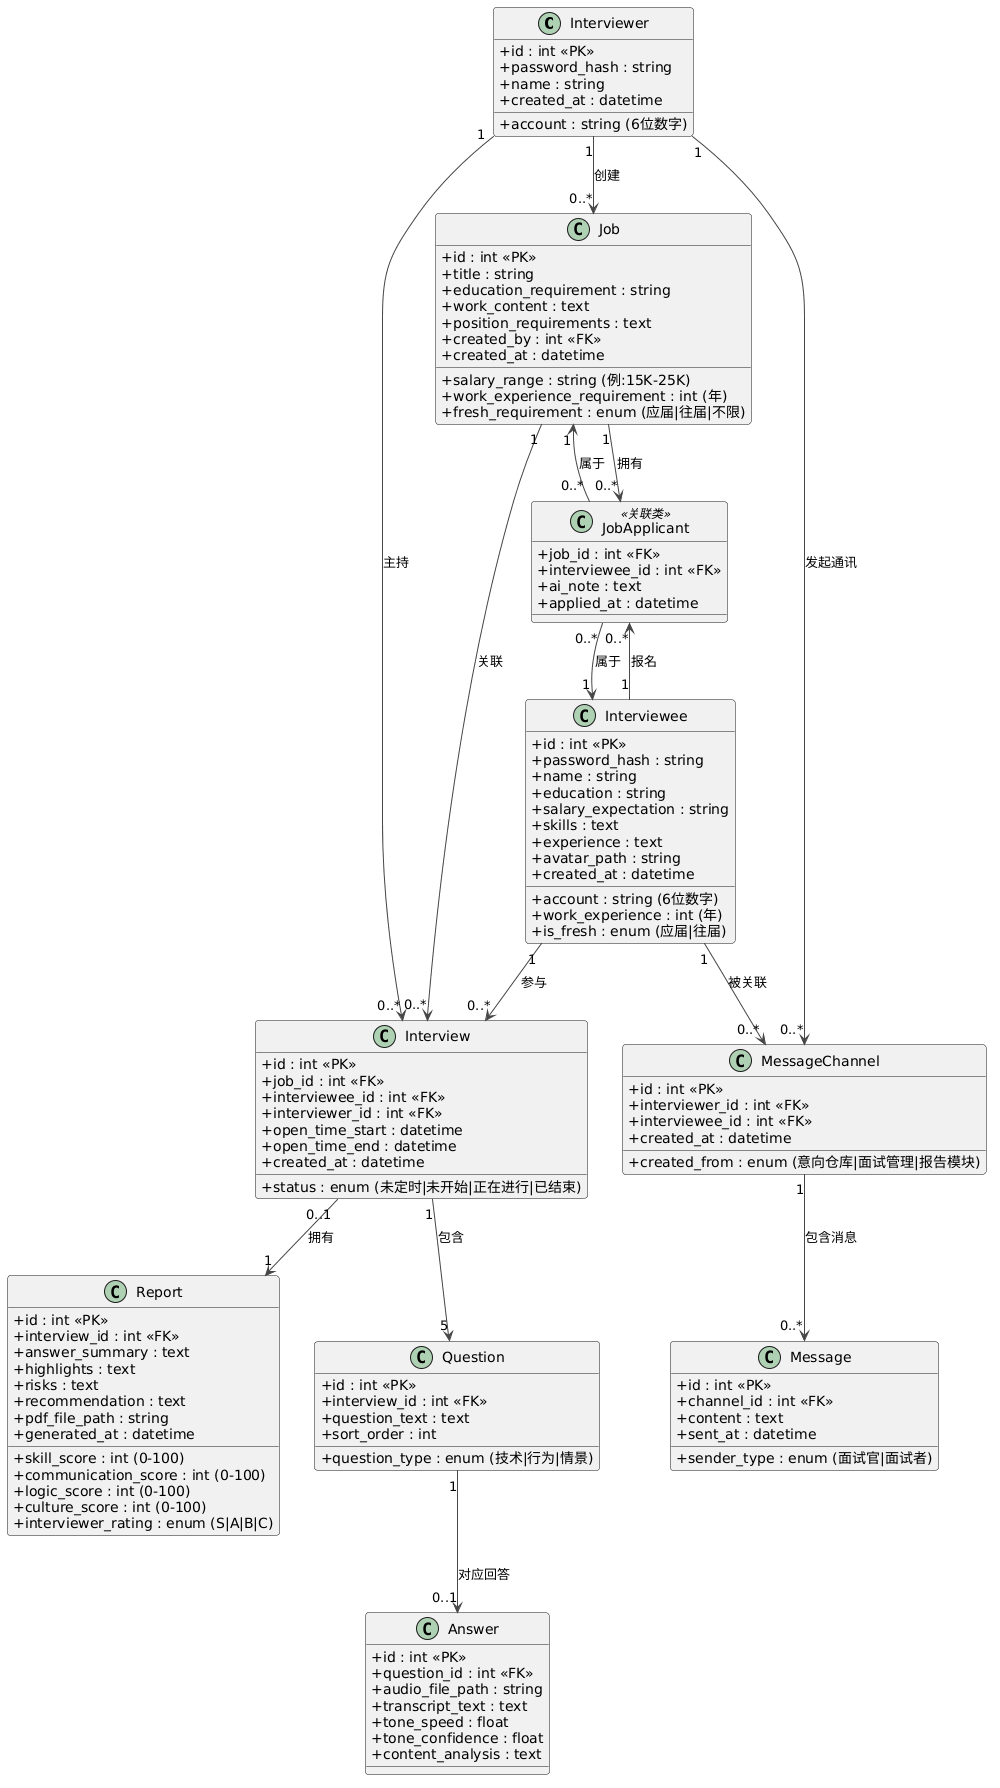

The diagram above was rendered by PlantUML. Its source (embedded in the PNG):
@startuml
!theme vibrant
'
' AI面试官与人才评估系统 —— 核心类图
'
skinparam classAttributeIconSize 0

class Interviewer {
  + id : int <<PK>>
  + account : string (6位数字)
  + password_hash : string
  + name : string
  + created_at : datetime
}

class Interviewee {
  + id : int <<PK>>
  + account : string (6位数字)
  + password_hash : string
  + name : string
  + education : string
  + work_experience : int (年)
  + is_fresh : enum (应届|往届)
  + salary_expectation : string
  + skills : text
  + experience : text
  + avatar_path : string
  + created_at : datetime
}

class Job {
  + id : int <<PK>>
  + title : string
  + salary_range : string (例:15K-25K)
  + education_requirement : string
  + work_experience_requirement : int (年)
  + fresh_requirement : enum (应届|往届|不限)
  + work_content : text
  + position_requirements : text
  + created_by : int <<FK>>
  + created_at : datetime
}

class JobApplicant <<关联类>> {
  + job_id : int <<FK>>
  + interviewee_id : int <<FK>>
  + ai_note : text
  + applied_at : datetime
}

class Interview {
  + id : int <<PK>>
  + job_id : int <<FK>>
  + interviewee_id : int <<FK>>
  + interviewer_id : int <<FK>>
  + open_time_start : datetime
  + open_time_end : datetime
  + status : enum (未定时|未开始|正在进行|已结束)
  + created_at : datetime
}

class Question {
  + id : int <<PK>>
  + interview_id : int <<FK>>
  + question_text : text
  + question_type : enum (技术|行为|情景)
  + sort_order : int
}

class Answer {
  + id : int <<PK>>
  + question_id : int <<FK>>
  + audio_file_path : string
  + transcript_text : text
  + tone_speed : float
  + tone_confidence : float
  + content_analysis : text
}

class Report {
  + id : int <<PK>>
  + interview_id : int <<FK>>
  + answer_summary : text
  + highlights : text
  + risks : text
  + recommendation : text
  + skill_score : int (0-100)
  + communication_score : int (0-100)
  + logic_score : int (0-100)
  + culture_score : int (0-100)
  + interviewer_rating : enum (S|A|B|C)
  + pdf_file_path : string
  + generated_at : datetime
}

class MessageChannel {
  + id : int <<PK>>
  + interviewer_id : int <<FK>>
  + interviewee_id : int <<FK>>
  + created_from : enum (意向仓库|面试管理|报告模块)
  + created_at : datetime
}

class Message {
  + id : int <<PK>>
  + channel_id : int <<FK>>
  + sender_type : enum (面试官|面试者)
  + content : text
  + sent_at : datetime
}

' ===== 关系连线 =====

Interviewer "1" --> "0..*" Job : 创建
Interviewer "1" --> "0..*" Interview : 主持
Interviewer "1" --> "0..*" MessageChannel : 发起通讯

Interviewee "1" --> "0..*" JobApplicant : 报名
Interviewee "1" --> "0..*" Interview : 参与
Interviewee "1" --> "0..*" MessageChannel : 被关联

Job "1" --> "0..*" JobApplicant : 拥有
Job "1" --> "0..*" Interview : 关联

JobApplicant "0..*" --> "1" Job : 属于
JobApplicant "0..*" --> "1" Interviewee : 属于

Interview "1" --> "5" Question : 包含
Interview "0..1" --> "1" Report : 拥有

Question "1" --> "0..1" Answer : 对应回答

MessageChannel "1" --> "0..*" Message : 包含消息
@enduml